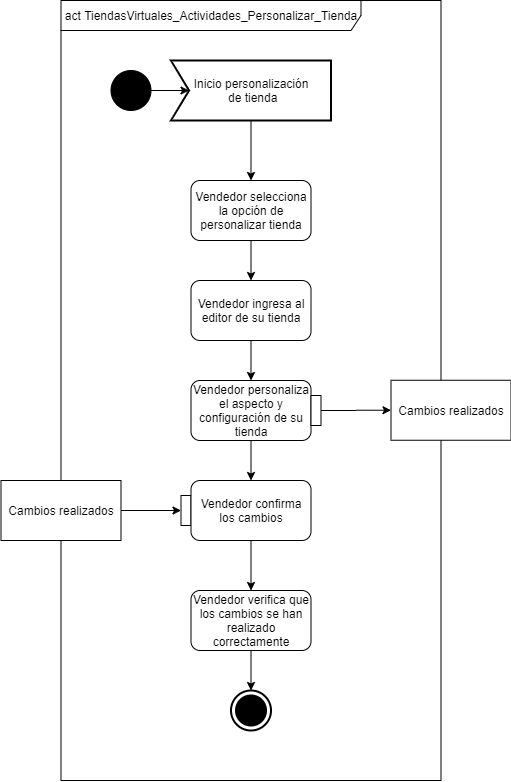

The diagram above was exported from draw.io. Its source (the exported page's mxGraphModel, read from the mxfile embedded in the PNG):
<mxGraphModel dx="-2440" dy="462" grid="1" gridSize="10" guides="1" tooltips="1" connect="1" arrows="1" fold="1" page="1" pageScale="1" pageWidth="827" pageHeight="1169" math="0" shadow="0">
  <root>
    <mxCell id="LB3z1HgGtsCoysVHQ8F2-0" />
    <mxCell id="LB3z1HgGtsCoysVHQ8F2-1" parent="LB3z1HgGtsCoysVHQ8F2-0" />
    <mxCell id="192ZwuVnGAO_6q0DYTpm-0" value="act TiendasVirtuales_Actividades_Personalizar_Tienda" style="shape=umlFrame;whiteSpace=wrap;html=1;width=300;height=30;fillColor=#ffffff;strokeColor=#000000;" vertex="1" parent="LB3z1HgGtsCoysVHQ8F2-1">
      <mxGeometry x="3602.5" y="12.9999999999999" width="380" height="780" as="geometry" />
    </mxCell>
    <mxCell id="192ZwuVnGAO_6q0DYTpm-1" value="Inicio personalización&lt;br&gt;&amp;nbsp;de tienda" style="html=1;shape=mxgraph.sysml.accEvent;strokeWidth=2;whiteSpace=wrap;align=center;" vertex="1" parent="LB3z1HgGtsCoysVHQ8F2-1">
      <mxGeometry x="3712.5" y="72.9999999999999" width="160" height="60" as="geometry" />
    </mxCell>
    <mxCell id="192ZwuVnGAO_6q0DYTpm-2" value="" style="html=1;shape=mxgraph.sysml.actFinal;strokeWidth=2;verticalLabelPosition=bottom;verticalAlignment=top;" vertex="1" parent="LB3z1HgGtsCoysVHQ8F2-1">
      <mxGeometry x="3772.5" y="702.9999999999999" width="40" height="40" as="geometry" />
    </mxCell>
    <mxCell id="192ZwuVnGAO_6q0DYTpm-3" value="" style="endArrow=classic;html=1;entryX=0;entryY=0.5;entryDx=18;entryDy=0;entryPerimeter=0;" edge="1" parent="LB3z1HgGtsCoysVHQ8F2-1" source="192ZwuVnGAO_6q0DYTpm-14" target="192ZwuVnGAO_6q0DYTpm-1">
      <mxGeometry width="50" height="50" relative="1" as="geometry">
        <mxPoint x="3602.5" y="102.9999999999999" as="sourcePoint" />
        <mxPoint x="3652.5" y="52.9999999999999" as="targetPoint" />
      </mxGeometry>
    </mxCell>
    <mxCell id="192ZwuVnGAO_6q0DYTpm-4" style="edgeStyle=orthogonalEdgeStyle;rounded=0;orthogonalLoop=1;jettySize=auto;html=1;" edge="1" parent="LB3z1HgGtsCoysVHQ8F2-1" source="192ZwuVnGAO_6q0DYTpm-5" target="192ZwuVnGAO_6q0DYTpm-18">
      <mxGeometry relative="1" as="geometry" />
    </mxCell>
    <mxCell id="192ZwuVnGAO_6q0DYTpm-5" value="Vendedor personaliza el aspecto y configuración de su tienda" style="rounded=1;whiteSpace=wrap;html=1;fillColor=#FFFFFF;" vertex="1" parent="LB3z1HgGtsCoysVHQ8F2-1">
      <mxGeometry x="3732.5" y="392.9999999999999" width="120" height="60" as="geometry" />
    </mxCell>
    <mxCell id="192ZwuVnGAO_6q0DYTpm-6" style="edgeStyle=orthogonalEdgeStyle;rounded=0;orthogonalLoop=1;jettySize=auto;html=1;entryX=0.5;entryY=0;entryDx=0;entryDy=0;" edge="1" parent="LB3z1HgGtsCoysVHQ8F2-1" source="192ZwuVnGAO_6q0DYTpm-7" target="192ZwuVnGAO_6q0DYTpm-16">
      <mxGeometry relative="1" as="geometry" />
    </mxCell>
    <mxCell id="192ZwuVnGAO_6q0DYTpm-7" value="Vendedor selecciona la opción de personalizar tienda" style="rounded=1;whiteSpace=wrap;html=1;fillColor=#FFFFFF;" vertex="1" parent="LB3z1HgGtsCoysVHQ8F2-1">
      <mxGeometry x="3732.5" y="192.9999999999999" width="120" height="60" as="geometry" />
    </mxCell>
    <mxCell id="192ZwuVnGAO_6q0DYTpm-8" style="edgeStyle=orthogonalEdgeStyle;rounded=0;orthogonalLoop=1;jettySize=auto;html=1;entryX=0.5;entryY=0;entryDx=0;entryDy=0;entryPerimeter=0;" edge="1" parent="LB3z1HgGtsCoysVHQ8F2-1" source="192ZwuVnGAO_6q0DYTpm-9" target="192ZwuVnGAO_6q0DYTpm-2">
      <mxGeometry relative="1" as="geometry">
        <mxPoint x="3792.5" y="702.9999999999999" as="targetPoint" />
      </mxGeometry>
    </mxCell>
    <mxCell id="192ZwuVnGAO_6q0DYTpm-9" value="Vendedor verifica que los cambios se han realizado correctamente" style="rounded=1;whiteSpace=wrap;html=1;fillColor=#FFFFFF;" vertex="1" parent="LB3z1HgGtsCoysVHQ8F2-1">
      <mxGeometry x="3732.5" y="602.9999999999999" width="120" height="60" as="geometry" />
    </mxCell>
    <mxCell id="192ZwuVnGAO_6q0DYTpm-10" value="" style="rounded=0;whiteSpace=wrap;html=1;fillColor=#FFFFFF;" vertex="1" parent="LB3z1HgGtsCoysVHQ8F2-1">
      <mxGeometry x="3722.5" y="507.9999999999999" width="10" height="30" as="geometry" />
    </mxCell>
    <mxCell id="192ZwuVnGAO_6q0DYTpm-11" value="" style="endArrow=classic;html=1;entryX=0.5;entryY=0;entryDx=0;entryDy=0;" edge="1" parent="LB3z1HgGtsCoysVHQ8F2-1" target="192ZwuVnGAO_6q0DYTpm-7">
      <mxGeometry width="50" height="50" relative="1" as="geometry">
        <mxPoint x="3792.5" y="132.9999999999999" as="sourcePoint" />
        <mxPoint x="3842.5" y="82.9999999999999" as="targetPoint" />
      </mxGeometry>
    </mxCell>
    <mxCell id="192ZwuVnGAO_6q0DYTpm-12" value="Cambios realizados" style="rounded=0;whiteSpace=wrap;html=1;fillColor=#FFFFFF;" vertex="1" parent="LB3z1HgGtsCoysVHQ8F2-1">
      <mxGeometry x="3542.5" y="492.9999999999999" width="120" height="60" as="geometry" />
    </mxCell>
    <mxCell id="192ZwuVnGAO_6q0DYTpm-13" value="" style="endArrow=classic;html=1;entryX=0;entryY=0.5;entryDx=0;entryDy=0;exitX=1;exitY=0.5;exitDx=0;exitDy=0;" edge="1" parent="LB3z1HgGtsCoysVHQ8F2-1" source="192ZwuVnGAO_6q0DYTpm-12" target="192ZwuVnGAO_6q0DYTpm-10">
      <mxGeometry width="50" height="50" relative="1" as="geometry">
        <mxPoint x="3662.5" y="527.9999999999999" as="sourcePoint" />
        <mxPoint x="3712.5" y="477.9999999999999" as="targetPoint" />
      </mxGeometry>
    </mxCell>
    <mxCell id="192ZwuVnGAO_6q0DYTpm-14" value="" style="shape=mxgraph.bpmn.shape;html=1;verticalLabelPosition=bottom;labelBackgroundColor=#ffffff;verticalAlign=top;align=center;perimeter=ellipsePerimeter;outlineConnect=0;outline=standard;symbol=general;fillColor=#000000;" vertex="1" parent="LB3z1HgGtsCoysVHQ8F2-1">
      <mxGeometry x="3652.5" y="82.9999999999999" width="40" height="40" as="geometry" />
    </mxCell>
    <mxCell id="192ZwuVnGAO_6q0DYTpm-15" style="edgeStyle=orthogonalEdgeStyle;rounded=0;orthogonalLoop=1;jettySize=auto;html=1;entryX=0.5;entryY=0;entryDx=0;entryDy=0;" edge="1" parent="LB3z1HgGtsCoysVHQ8F2-1" source="192ZwuVnGAO_6q0DYTpm-16" target="192ZwuVnGAO_6q0DYTpm-5">
      <mxGeometry relative="1" as="geometry" />
    </mxCell>
    <mxCell id="192ZwuVnGAO_6q0DYTpm-16" value="Vendedor ingresa al editor de su tienda" style="rounded=1;whiteSpace=wrap;html=1;fillColor=#FFFFFF;" vertex="1" parent="LB3z1HgGtsCoysVHQ8F2-1">
      <mxGeometry x="3732.5" y="292.9999999999999" width="120" height="60" as="geometry" />
    </mxCell>
    <mxCell id="192ZwuVnGAO_6q0DYTpm-17" style="edgeStyle=orthogonalEdgeStyle;rounded=0;orthogonalLoop=1;jettySize=auto;html=1;entryX=0.5;entryY=0;entryDx=0;entryDy=0;" edge="1" parent="LB3z1HgGtsCoysVHQ8F2-1" source="192ZwuVnGAO_6q0DYTpm-18" target="192ZwuVnGAO_6q0DYTpm-9">
      <mxGeometry relative="1" as="geometry" />
    </mxCell>
    <mxCell id="192ZwuVnGAO_6q0DYTpm-18" value="Vendedor confirma los cambios" style="rounded=1;whiteSpace=wrap;html=1;fillColor=#FFFFFF;" vertex="1" parent="LB3z1HgGtsCoysVHQ8F2-1">
      <mxGeometry x="3732.5" y="492.9999999999999" width="120" height="60" as="geometry" />
    </mxCell>
    <mxCell id="192ZwuVnGAO_6q0DYTpm-19" style="edgeStyle=orthogonalEdgeStyle;rounded=0;orthogonalLoop=1;jettySize=auto;html=1;exitX=1;exitY=0.5;exitDx=0;exitDy=0;entryX=0;entryY=0.5;entryDx=0;entryDy=0;endArrow=classic;endFill=1;" edge="1" parent="LB3z1HgGtsCoysVHQ8F2-1" source="192ZwuVnGAO_6q0DYTpm-20" target="192ZwuVnGAO_6q0DYTpm-21">
      <mxGeometry relative="1" as="geometry" />
    </mxCell>
    <mxCell id="192ZwuVnGAO_6q0DYTpm-20" value="" style="rounded=0;whiteSpace=wrap;html=1;fillColor=#FFFFFF;" vertex="1" parent="LB3z1HgGtsCoysVHQ8F2-1">
      <mxGeometry x="3852.5" y="407.9999999999999" width="10" height="30" as="geometry" />
    </mxCell>
    <mxCell id="192ZwuVnGAO_6q0DYTpm-21" value="Cambios realizados" style="rounded=0;whiteSpace=wrap;html=1;fillColor=#FFFFFF;" vertex="1" parent="LB3z1HgGtsCoysVHQ8F2-1">
      <mxGeometry x="3932.5" y="392.7499999999999" width="120" height="60" as="geometry" />
    </mxCell>
  </root>
</mxGraphModel>